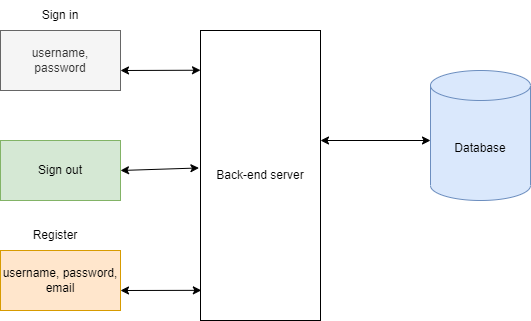

The diagram above was exported from draw.io. Its source (the exported page's mxGraphModel, read from the mxfile embedded in the PNG):
<mxGraphModel dx="1038" dy="539" grid="1" gridSize="10" guides="1" tooltips="1" connect="1" arrows="1" fold="1" page="1" pageScale="1" pageWidth="850" pageHeight="1100" math="0" shadow="0">
  <root>
    <mxCell id="0" />
    <mxCell id="1" parent="0" />
    <mxCell id="dK4LM80mctG6rURJd_X0-6" value="username,&lt;br&gt;password" style="rounded=0;whiteSpace=wrap;html=1;fillColor=#f5f5f5;strokeColor=#666666;fontColor=#333333;" vertex="1" parent="1">
      <mxGeometry x="150" y="240" width="120" height="60" as="geometry" />
    </mxCell>
    <mxCell id="dK4LM80mctG6rURJd_X0-7" value="Sign in" style="text;html=1;strokeColor=none;fillColor=none;align=center;verticalAlign=middle;whiteSpace=wrap;rounded=0;" vertex="1" parent="1">
      <mxGeometry x="170" y="210" width="80" height="30" as="geometry" />
    </mxCell>
    <mxCell id="dK4LM80mctG6rURJd_X0-10" value="Back-end server" style="whiteSpace=wrap;html=1;rounded=0;" vertex="1" parent="1">
      <mxGeometry x="350" y="240" width="120" height="290" as="geometry" />
    </mxCell>
    <mxCell id="dK4LM80mctG6rURJd_X0-15" value="Database" style="shape=cylinder3;whiteSpace=wrap;html=1;boundedLbl=1;backgroundOutline=1;size=15;fillColor=#dae8fc;strokeColor=#6c8ebf;" vertex="1" parent="1">
      <mxGeometry x="580" y="280" width="100" height="130" as="geometry" />
    </mxCell>
    <mxCell id="dK4LM80mctG6rURJd_X0-17" value="" style="endArrow=classic;startArrow=classic;html=1;rounded=0;" edge="1" parent="1">
      <mxGeometry width="50" height="50" relative="1" as="geometry">
        <mxPoint x="470" y="350" as="sourcePoint" />
        <mxPoint x="580" y="350" as="targetPoint" />
      </mxGeometry>
    </mxCell>
    <mxCell id="dK4LM80mctG6rURJd_X0-18" value="" style="rounded=0;whiteSpace=wrap;html=1;fillColor=#d5e8d4;strokeColor=#82b366;" vertex="1" parent="1">
      <mxGeometry x="150" y="350" width="120" height="60" as="geometry" />
    </mxCell>
    <mxCell id="dK4LM80mctG6rURJd_X0-19" value="Sign out" style="text;html=1;strokeColor=none;fillColor=none;align=center;verticalAlign=middle;whiteSpace=wrap;rounded=0;" vertex="1" parent="1">
      <mxGeometry x="180" y="365" width="60" height="30" as="geometry" />
    </mxCell>
    <mxCell id="dK4LM80mctG6rURJd_X0-20" value="" style="endArrow=classic;startArrow=classic;html=1;rounded=0;entryX=0;entryY=0.137;entryDx=0;entryDy=0;entryPerimeter=0;" edge="1" parent="1" target="dK4LM80mctG6rURJd_X0-10">
      <mxGeometry width="50" height="50" relative="1" as="geometry">
        <mxPoint x="270" y="280" as="sourcePoint" />
        <mxPoint x="320" y="230" as="targetPoint" />
      </mxGeometry>
    </mxCell>
    <mxCell id="dK4LM80mctG6rURJd_X0-21" value="" style="endArrow=classic;startArrow=classic;html=1;rounded=0;entryX=-0.013;entryY=0.474;entryDx=0;entryDy=0;entryPerimeter=0;" edge="1" parent="1" target="dK4LM80mctG6rURJd_X0-10">
      <mxGeometry width="50" height="50" relative="1" as="geometry">
        <mxPoint x="270" y="380" as="sourcePoint" />
        <mxPoint x="320" y="330" as="targetPoint" />
      </mxGeometry>
    </mxCell>
    <mxCell id="dK4LM80mctG6rURJd_X0-22" value="username, password, email" style="rounded=0;whiteSpace=wrap;html=1;fillColor=#ffe6cc;strokeColor=#d79b00;" vertex="1" parent="1">
      <mxGeometry x="150" y="460" width="120" height="60" as="geometry" />
    </mxCell>
    <mxCell id="dK4LM80mctG6rURJd_X0-23" value="Register" style="text;html=1;strokeColor=none;fillColor=none;align=center;verticalAlign=middle;whiteSpace=wrap;rounded=0;" vertex="1" parent="1">
      <mxGeometry x="160" y="430" width="90" height="30" as="geometry" />
    </mxCell>
    <mxCell id="dK4LM80mctG6rURJd_X0-24" value="" style="endArrow=classic;startArrow=classic;html=1;rounded=0;entryX=0.007;entryY=0.896;entryDx=0;entryDy=0;entryPerimeter=0;" edge="1" parent="1" target="dK4LM80mctG6rURJd_X0-10">
      <mxGeometry width="50" height="50" relative="1" as="geometry">
        <mxPoint x="270" y="500" as="sourcePoint" />
        <mxPoint x="320" y="450" as="targetPoint" />
      </mxGeometry>
    </mxCell>
  </root>
</mxGraphModel>